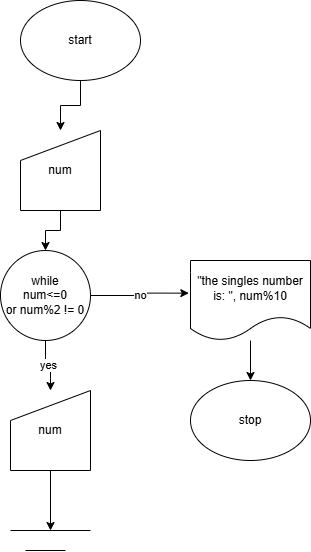

The diagram above was exported from draw.io. Its source (the exported page's mxGraphModel, read from the mxfile embedded in the PNG):
<mxGraphModel dx="1206" dy="554" grid="1" gridSize="10" guides="1" tooltips="1" connect="1" arrows="1" fold="1" page="1" pageScale="1" pageWidth="850" pageHeight="1100" math="0" shadow="0">
  <root>
    <mxCell id="0" />
    <mxCell id="1" parent="0" />
    <mxCell id="-WQiIvKkUot2KsRID711-6" edge="1" parent="1" source="-WQiIvKkUot2KsRID711-2" style="edgeStyle=orthogonalEdgeStyle;rounded=0;orthogonalLoop=1;jettySize=auto;html=1;entryX=0.5;entryY=0;entryDx=0;entryDy=0;" target="-WQiIvKkUot2KsRID711-3">
      <mxGeometry relative="1" as="geometry" />
    </mxCell>
    <mxCell id="-WQiIvKkUot2KsRID711-2" parent="1" style="ellipse;whiteSpace=wrap;html=1;" value="start" vertex="1">
      <mxGeometry height="80" width="120" x="200" y="130" as="geometry" />
    </mxCell>
    <mxCell id="-WQiIvKkUot2KsRID711-7" edge="1" parent="1" source="-WQiIvKkUot2KsRID711-3" style="edgeStyle=orthogonalEdgeStyle;rounded=0;orthogonalLoop=1;jettySize=auto;html=1;entryX=0.5;entryY=0;entryDx=0;entryDy=0;" target="-WQiIvKkUot2KsRID711-4">
      <mxGeometry relative="1" as="geometry" />
    </mxCell>
    <mxCell id="-WQiIvKkUot2KsRID711-3" parent="1" style="shape=manualInput;whiteSpace=wrap;html=1;" value="num" vertex="1">
      <mxGeometry height="80" width="80" x="200" y="260" as="geometry" />
    </mxCell>
    <mxCell id="-WQiIvKkUot2KsRID711-13" edge="1" parent="1" source="-WQiIvKkUot2KsRID711-4" style="edgeStyle=orthogonalEdgeStyle;rounded=0;orthogonalLoop=1;jettySize=auto;html=1;entryX=0.5;entryY=0;entryDx=0;entryDy=0;" target="-WQiIvKkUot2KsRID711-9" value="yes">
      <mxGeometry relative="1" as="geometry" />
    </mxCell>
    <mxCell id="-WQiIvKkUot2KsRID711-4" parent="1" style="ellipse;whiteSpace=wrap;html=1;aspect=fixed;" value="while&lt;div&gt;num&amp;lt;=0&lt;/div&gt;&lt;div&gt;or num%2 != 0&lt;/div&gt;" vertex="1">
      <mxGeometry height="90" width="90" x="180" y="380" as="geometry" />
    </mxCell>
    <mxCell id="-WQiIvKkUot2KsRID711-15" edge="1" parent="1" source="-WQiIvKkUot2KsRID711-5" style="edgeStyle=orthogonalEdgeStyle;rounded=0;orthogonalLoop=1;jettySize=auto;html=1;entryX=0.5;entryY=0;entryDx=0;entryDy=0;" target="-WQiIvKkUot2KsRID711-10">
      <mxGeometry relative="1" as="geometry" />
    </mxCell>
    <mxCell id="-WQiIvKkUot2KsRID711-5" parent="1" style="shape=document;whiteSpace=wrap;html=1;boundedLbl=1;" value="&quot;the singles number is: &quot;, num%10" vertex="1">
      <mxGeometry height="80" width="120" x="370" y="390" as="geometry" />
    </mxCell>
    <mxCell id="-WQiIvKkUot2KsRID711-8" edge="1" parent="1" source="-WQiIvKkUot2KsRID711-4" style="edgeStyle=orthogonalEdgeStyle;rounded=0;orthogonalLoop=1;jettySize=auto;html=1;entryX=-0.014;entryY=0.408;entryDx=0;entryDy=0;entryPerimeter=0;" target="-WQiIvKkUot2KsRID711-5" value="no">
      <mxGeometry relative="1" as="geometry" />
    </mxCell>
    <mxCell id="-WQiIvKkUot2KsRID711-14" edge="1" parent="1" source="-WQiIvKkUot2KsRID711-9" style="edgeStyle=orthogonalEdgeStyle;rounded=0;orthogonalLoop=1;jettySize=auto;html=1;">
      <mxGeometry relative="1" as="geometry">
        <mxPoint x="230" y="660" as="targetPoint" />
      </mxGeometry>
    </mxCell>
    <mxCell id="-WQiIvKkUot2KsRID711-9" parent="1" style="shape=manualInput;whiteSpace=wrap;html=1;" value="num" vertex="1">
      <mxGeometry height="80" width="80" x="190" y="520" as="geometry" />
    </mxCell>
    <mxCell id="-WQiIvKkUot2KsRID711-10" parent="1" style="ellipse;whiteSpace=wrap;html=1;" value="stop" vertex="1">
      <mxGeometry height="80" width="120" x="370" y="510" as="geometry" />
    </mxCell>
    <mxCell id="-WQiIvKkUot2KsRID711-11" edge="1" parent="1" style="endArrow=none;html=1;rounded=0;" value="">
      <mxGeometry height="50" relative="1" width="50" as="geometry">
        <mxPoint x="190" y="660" as="sourcePoint" />
        <mxPoint x="270" y="660" as="targetPoint" />
      </mxGeometry>
    </mxCell>
    <mxCell id="-WQiIvKkUot2KsRID711-12" edge="1" parent="1" style="endArrow=none;html=1;rounded=0;" value="">
      <mxGeometry height="50" relative="1" width="50" as="geometry">
        <mxPoint x="205" y="680" as="sourcePoint" />
        <mxPoint x="245" y="680" as="targetPoint" />
      </mxGeometry>
    </mxCell>
  </root>
</mxGraphModel>